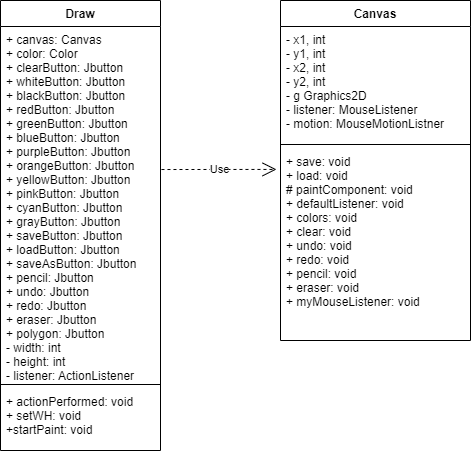

The diagram above was exported from draw.io. Its source (the exported page's mxGraphModel, read from the mxfile embedded in the PNG):
<mxGraphModel dx="868" dy="425" grid="1" gridSize="10" guides="1" tooltips="1" connect="1" arrows="1" fold="1" page="1" pageScale="1" pageWidth="850" pageHeight="1100" math="0" shadow="0">
  <root>
    <mxCell id="0" />
    <mxCell id="1" parent="0" />
    <mxCell id="K5Qo6y2dziiyJucliAa6-1" value="Draw" style="swimlane;fontStyle=1;align=center;verticalAlign=top;childLayout=stackLayout;horizontal=1;startSize=26;horizontalStack=0;resizeParent=1;resizeParentMax=0;resizeLast=0;collapsible=1;marginBottom=0;fillColor=#FFFFFF;" vertex="1" parent="1">
      <mxGeometry x="80" y="40" width="160" height="450" as="geometry" />
    </mxCell>
    <mxCell id="K5Qo6y2dziiyJucliAa6-2" value="+ canvas: Canvas&#10;+ color: Color&#10;+ clearButton: Jbutton&#10;+ whiteButton: Jbutton&#10;+ blackButton: Jbutton&#10;+ redButton: Jbutton&#10;+ greenButton: Jbutton&#10;+ blueButton: Jbutton&#10;+ purpleButton: Jbutton&#10;+ orangeButton: Jbutton&#10;+ yellowButton: Jbutton&#10;+ pinkButton: Jbutton&#10;+ cyanButton: Jbutton&#10;+ grayButton: Jbutton&#10;+ saveButton: Jbutton&#10;+ loadButton: Jbutton&#10;+ saveAsButton: Jbutton&#10;+ pencil: Jbutton&#10;+ undo: Jbutton&#10;+ redo: Jbutton&#10;+ eraser: Jbutton&#10;+ polygon: Jbutton&#10;- width: int&#10;- height: int&#10;- listener: ActionListener" style="text;strokeColor=none;fillColor=none;align=left;verticalAlign=top;spacingLeft=4;spacingRight=4;overflow=hidden;rotatable=0;points=[[0,0.5],[1,0.5]];portConstraint=eastwest;" vertex="1" parent="K5Qo6y2dziiyJucliAa6-1">
      <mxGeometry y="26" width="160" height="354" as="geometry" />
    </mxCell>
    <mxCell id="K5Qo6y2dziiyJucliAa6-3" value="" style="line;strokeWidth=1;fillColor=none;align=left;verticalAlign=middle;spacingTop=-1;spacingLeft=3;spacingRight=3;rotatable=0;labelPosition=right;points=[];portConstraint=eastwest;strokeColor=inherit;" vertex="1" parent="K5Qo6y2dziiyJucliAa6-1">
      <mxGeometry y="380" width="160" height="8" as="geometry" />
    </mxCell>
    <mxCell id="K5Qo6y2dziiyJucliAa6-4" value="+ actionPerformed: void&#10;+ setWH: void&#10;+startPaint: void" style="text;strokeColor=none;fillColor=none;align=left;verticalAlign=top;spacingLeft=4;spacingRight=4;overflow=hidden;rotatable=0;points=[[0,0.5],[1,0.5]];portConstraint=eastwest;" vertex="1" parent="K5Qo6y2dziiyJucliAa6-1">
      <mxGeometry y="388" width="160" height="62" as="geometry" />
    </mxCell>
    <mxCell id="K5Qo6y2dziiyJucliAa6-7" value="Canvas" style="swimlane;fontStyle=1;align=center;verticalAlign=top;childLayout=stackLayout;horizontal=1;startSize=26;horizontalStack=0;resizeParent=1;resizeParentMax=0;resizeLast=0;collapsible=1;marginBottom=0;fillColor=#FFFFFF;" vertex="1" parent="1">
      <mxGeometry x="360" y="40" width="190" height="340" as="geometry" />
    </mxCell>
    <mxCell id="K5Qo6y2dziiyJucliAa6-8" value="- x1, int&#10;- y1, int&#10;- x2, int&#10;- y2, int&#10;- g Graphics2D&#10;- listener: MouseListener&#10;- motion: MouseMotionListner" style="text;strokeColor=none;fillColor=none;align=left;verticalAlign=top;spacingLeft=4;spacingRight=4;overflow=hidden;rotatable=0;points=[[0,0.5],[1,0.5]];portConstraint=eastwest;" vertex="1" parent="K5Qo6y2dziiyJucliAa6-7">
      <mxGeometry y="26" width="190" height="114" as="geometry" />
    </mxCell>
    <mxCell id="K5Qo6y2dziiyJucliAa6-9" value="" style="line;strokeWidth=1;fillColor=none;align=left;verticalAlign=middle;spacingTop=-1;spacingLeft=3;spacingRight=3;rotatable=0;labelPosition=right;points=[];portConstraint=eastwest;strokeColor=inherit;" vertex="1" parent="K5Qo6y2dziiyJucliAa6-7">
      <mxGeometry y="140" width="190" height="8" as="geometry" />
    </mxCell>
    <mxCell id="K5Qo6y2dziiyJucliAa6-10" value="+ save: void&#10;+ load: void&#10;# paintComponent: void&#10;+ defaultListener: void&#10;+ colors: void&#10;+ clear: void&#10;+ undo: void&#10;+ redo: void&#10;+ pencil: void&#10;+ eraser: void&#10;+ myMouseListener: void" style="text;strokeColor=none;fillColor=none;align=left;verticalAlign=top;spacingLeft=4;spacingRight=4;overflow=hidden;rotatable=0;points=[[0,0.5],[1,0.5]];portConstraint=eastwest;" vertex="1" parent="K5Qo6y2dziiyJucliAa6-7">
      <mxGeometry y="148" width="190" height="192" as="geometry" />
    </mxCell>
    <mxCell id="K5Qo6y2dziiyJucliAa6-11" value="Use" style="endArrow=open;endSize=12;dashed=1;html=1;rounded=0;exitX=1.006;exitY=0.404;exitDx=0;exitDy=0;exitPerimeter=0;entryX=-0.021;entryY=0.109;entryDx=0;entryDy=0;entryPerimeter=0;" edge="1" parent="1" source="K5Qo6y2dziiyJucliAa6-2" target="K5Qo6y2dziiyJucliAa6-10">
      <mxGeometry width="160" relative="1" as="geometry">
        <mxPoint x="340" y="310" as="sourcePoint" />
        <mxPoint x="500" y="310" as="targetPoint" />
      </mxGeometry>
    </mxCell>
  </root>
</mxGraphModel>